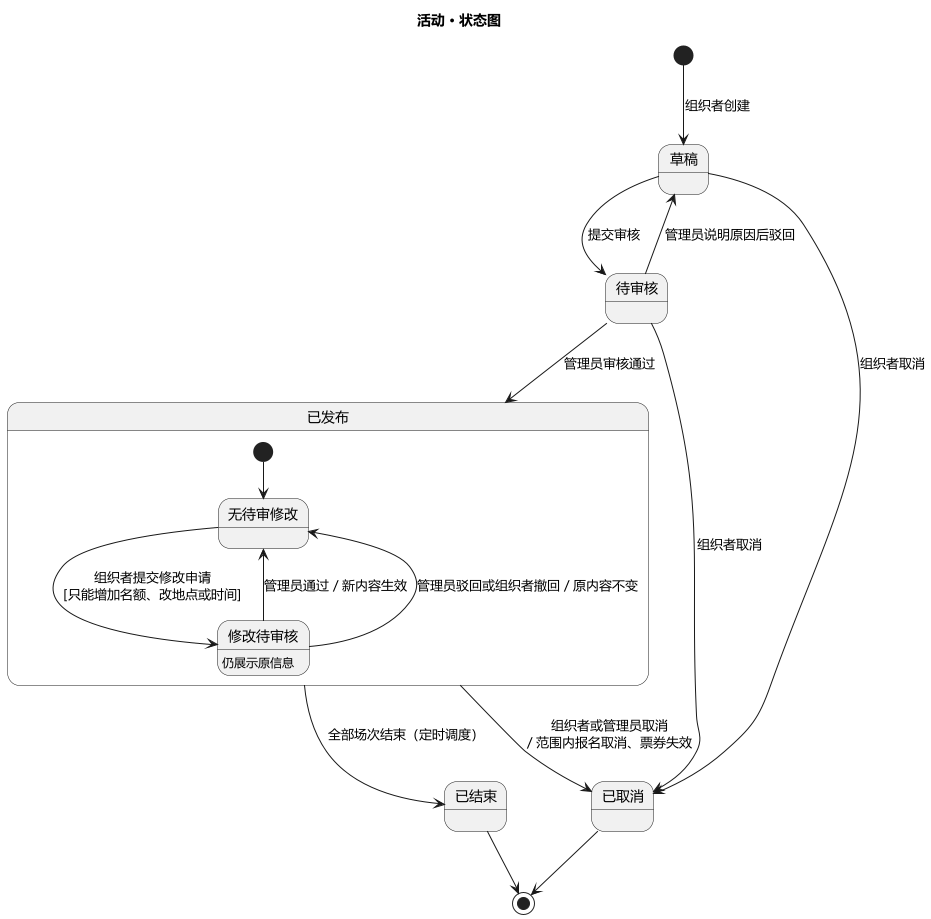

The diagram above was rendered by PlantUML. Its source (embedded in the PNG):
@startuml UML状态图-活动
' 行为性图：状态图。活动的审核发布生命周期，以及已发布活动的修改申请
skinparam defaultFontName "Microsoft YaHei"
skinparam shadowing false

title 活动 · 状态图

state "草稿" as Draft
state "待审核" as Pending
state "已发布" as Published {
  state "无待审修改" as Stable
  state "修改待审核" as ChangePending : 仍展示原信息
  [*] --> Stable
  Stable --> ChangePending : 组织者提交修改申请\n[只能增加名额、改地点或时间]
  ChangePending --> Stable : 管理员通过 / 新内容生效
  ChangePending --> Stable : 管理员驳回或组织者撤回 / 原内容不变
}
state "已结束" as Ended
state "已取消" as Cancelled

[*] --> Draft : 组织者创建
Draft --> Pending : 提交审核
Pending --> Draft : 管理员说明原因后驳回
Pending --> Published : 管理员审核通过
Published --> Ended : 全部场次结束（定时调度）
Draft --> Cancelled : 组织者取消
Pending --> Cancelled : 组织者取消
Published --> Cancelled : 组织者或管理员取消\n/ 范围内报名取消、票券失效

Ended --> [*]
Cancelled --> [*]

@enduml